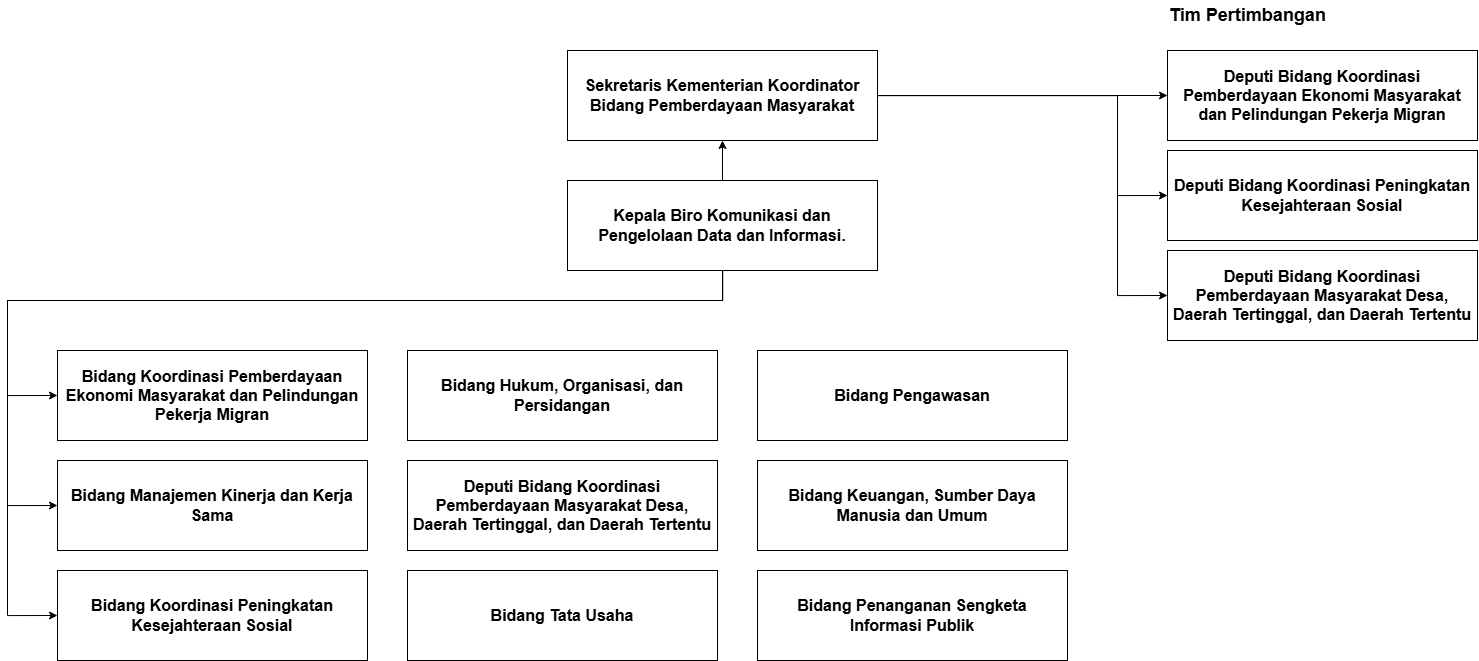

The diagram above was exported from draw.io. Its source (the exported page's mxGraphModel, read from the mxfile embedded in the PNG):
<mxGraphModel dx="2638" dy="1062" grid="1" gridSize="10" guides="1" tooltips="1" connect="1" arrows="1" fold="1" page="1" pageScale="1" pageWidth="850" pageHeight="1100" background="#ffffff" math="0" shadow="0">
  <root>
    <mxCell id="0" />
    <mxCell id="1" parent="0" />
    <mxCell id="31MPRC02Xu7Zikqgar2Q-22" edge="1" parent="1" source="31MPRC02Xu7Zikqgar2Q-1" style="edgeStyle=orthogonalEdgeStyle;rounded=0;orthogonalLoop=1;jettySize=auto;html=1;entryX=0;entryY=0.5;entryDx=0;entryDy=0;" target="31MPRC02Xu7Zikqgar2Q-14">
      <mxGeometry relative="1" as="geometry">
        <Array as="points">
          <mxPoint x="760" y="205" />
          <mxPoint x="760" y="305" />
        </Array>
      </mxGeometry>
    </mxCell>
    <mxCell id="31MPRC02Xu7Zikqgar2Q-23" edge="1" parent="1" source="31MPRC02Xu7Zikqgar2Q-1" style="edgeStyle=orthogonalEdgeStyle;rounded=0;orthogonalLoop=1;jettySize=auto;html=1;entryX=0;entryY=0.5;entryDx=0;entryDy=0;" target="31MPRC02Xu7Zikqgar2Q-15">
      <mxGeometry relative="1" as="geometry">
        <Array as="points">
          <mxPoint x="760" y="205" />
          <mxPoint x="760" y="405" />
        </Array>
      </mxGeometry>
    </mxCell>
    <mxCell id="31MPRC02Xu7Zikqgar2Q-24" edge="1" parent="1" source="31MPRC02Xu7Zikqgar2Q-1" style="edgeStyle=orthogonalEdgeStyle;rounded=0;orthogonalLoop=1;jettySize=auto;html=1;entryX=0;entryY=0.5;entryDx=0;entryDy=0;" target="31MPRC02Xu7Zikqgar2Q-13">
      <mxGeometry relative="1" as="geometry" />
    </mxCell>
    <mxCell id="31MPRC02Xu7Zikqgar2Q-1" parent="1" style="rounded=0;whiteSpace=wrap;html=1;" value="&lt;font style=&quot;font-size: 16px;&quot;&gt;&lt;b&gt;Sekretaris Kementerian Koordinator Bidang Pemberdayaan Masyarakat&lt;/b&gt;&lt;/font&gt;" vertex="1">
      <mxGeometry height="90" width="310" x="210" y="160" as="geometry" />
    </mxCell>
    <mxCell id="31MPRC02Xu7Zikqgar2Q-4" edge="1" parent="1" source="31MPRC02Xu7Zikqgar2Q-2" style="edgeStyle=orthogonalEdgeStyle;rounded=0;orthogonalLoop=1;jettySize=auto;html=1;" target="31MPRC02Xu7Zikqgar2Q-1">
      <mxGeometry relative="1" as="geometry" />
    </mxCell>
    <mxCell id="31MPRC02Xu7Zikqgar2Q-18" edge="1" parent="1" source="31MPRC02Xu7Zikqgar2Q-2" style="edgeStyle=orthogonalEdgeStyle;rounded=0;orthogonalLoop=1;jettySize=auto;html=1;entryX=0;entryY=0.5;entryDx=0;entryDy=0;" target="31MPRC02Xu7Zikqgar2Q-5">
      <mxGeometry relative="1" as="geometry">
        <Array as="points">
          <mxPoint x="365" y="410" />
          <mxPoint x="-350" y="410" />
          <mxPoint x="-350" y="725" />
        </Array>
      </mxGeometry>
    </mxCell>
    <mxCell id="31MPRC02Xu7Zikqgar2Q-19" edge="1" parent="1" source="31MPRC02Xu7Zikqgar2Q-2" style="edgeStyle=orthogonalEdgeStyle;rounded=0;orthogonalLoop=1;jettySize=auto;html=1;entryX=0;entryY=0.5;entryDx=0;entryDy=0;" target="31MPRC02Xu7Zikqgar2Q-9">
      <mxGeometry relative="1" as="geometry">
        <Array as="points">
          <mxPoint x="365" y="410" />
          <mxPoint x="-350" y="410" />
          <mxPoint x="-350" y="615" />
        </Array>
      </mxGeometry>
    </mxCell>
    <mxCell id="31MPRC02Xu7Zikqgar2Q-20" edge="1" parent="1" source="31MPRC02Xu7Zikqgar2Q-2" style="edgeStyle=orthogonalEdgeStyle;rounded=0;orthogonalLoop=1;jettySize=auto;html=1;entryX=0;entryY=0.5;entryDx=0;entryDy=0;" target="31MPRC02Xu7Zikqgar2Q-3">
      <mxGeometry relative="1" as="geometry">
        <Array as="points">
          <mxPoint x="365" y="410" />
          <mxPoint x="-350" y="410" />
          <mxPoint x="-350" y="505" />
        </Array>
      </mxGeometry>
    </mxCell>
    <mxCell id="31MPRC02Xu7Zikqgar2Q-2" parent="1" style="rounded=0;whiteSpace=wrap;html=1;" value="&lt;span style=&quot;font-size: 16px;&quot;&gt;&lt;b&gt;Kepala Biro Komunikasi dan Pengelolaan Data dan Informasi.&lt;/b&gt;&lt;/span&gt;" vertex="1">
      <mxGeometry height="90" width="310" x="210" y="290" as="geometry" />
    </mxCell>
    <mxCell id="31MPRC02Xu7Zikqgar2Q-3" parent="1" style="rounded=0;whiteSpace=wrap;html=1;" value="&lt;span style=&quot;font-size: 16px;&quot;&gt;&lt;b&gt;Bidang Koordinasi Pemberdayaan Ekonomi Masyarakat dan Pelindungan Pekerja Migran&lt;/b&gt;&lt;/span&gt;" vertex="1">
      <mxGeometry height="90" width="310" x="-300" y="460" as="geometry" />
    </mxCell>
    <mxCell id="31MPRC02Xu7Zikqgar2Q-5" parent="1" style="rounded=0;whiteSpace=wrap;html=1;" value="&lt;span style=&quot;font-size: 16px;&quot;&gt;&lt;b&gt;Bidang Koordinasi Peningkatan Kesejahteraan Sosial&lt;/b&gt;&lt;/span&gt;" vertex="1">
      <mxGeometry height="90" width="310" x="-300" y="680" as="geometry" />
    </mxCell>
    <mxCell id="31MPRC02Xu7Zikqgar2Q-6" parent="1" style="rounded=0;whiteSpace=wrap;html=1;" value="&lt;span style=&quot;font-size: 16px;&quot;&gt;&lt;b&gt;Deputi Bidang Koordinasi Pemberdayaan Masyarakat Desa, Daerah Tertinggal, dan Daerah Tertentu&lt;/b&gt;&lt;/span&gt;" vertex="1">
      <mxGeometry height="90" width="310" x="50" y="570" as="geometry" />
    </mxCell>
    <mxCell id="31MPRC02Xu7Zikqgar2Q-7" parent="1" style="rounded=0;whiteSpace=wrap;html=1;" value="&lt;span style=&quot;font-size: 16px;&quot;&gt;&lt;b&gt;Bidang Pengawasan&lt;/b&gt;&lt;/span&gt;" vertex="1">
      <mxGeometry height="90" width="310" x="400" y="460" as="geometry" />
    </mxCell>
    <mxCell id="31MPRC02Xu7Zikqgar2Q-8" parent="1" style="rounded=0;whiteSpace=wrap;html=1;" value="&lt;span style=&quot;font-size: 16px;&quot;&gt;&lt;b&gt;Bidang Keuangan, Sumber Daya Manusia dan Umum&lt;/b&gt;&lt;/span&gt;" vertex="1">
      <mxGeometry height="90" width="310" x="400" y="570" as="geometry" />
    </mxCell>
    <mxCell id="31MPRC02Xu7Zikqgar2Q-9" parent="1" style="rounded=0;whiteSpace=wrap;html=1;" value="&lt;span style=&quot;font-size: 16px;&quot;&gt;&lt;b&gt;Bidang Manajemen Kinerja dan Kerja Sama&lt;/b&gt;&lt;/span&gt;" vertex="1">
      <mxGeometry height="90" width="310" x="-300" y="570" as="geometry" />
    </mxCell>
    <mxCell id="31MPRC02Xu7Zikqgar2Q-10" parent="1" style="rounded=0;whiteSpace=wrap;html=1;" value="&lt;span style=&quot;font-size: 16px;&quot;&gt;&lt;b&gt;Bidang Hukum, Organisasi, dan Persidangan&lt;/b&gt;&lt;/span&gt;" vertex="1">
      <mxGeometry height="90" width="310" x="50" y="460" as="geometry" />
    </mxCell>
    <mxCell id="31MPRC02Xu7Zikqgar2Q-11" parent="1" style="rounded=0;whiteSpace=wrap;html=1;" value="&lt;span style=&quot;font-size: 16px;&quot;&gt;&lt;b&gt;Bidang Tata Usaha&lt;/b&gt;&lt;/span&gt;" vertex="1">
      <mxGeometry height="90" width="310" x="50" y="680" as="geometry" />
    </mxCell>
    <mxCell id="31MPRC02Xu7Zikqgar2Q-12" parent="1" style="rounded=0;whiteSpace=wrap;html=1;" value="&lt;span style=&quot;font-size: 16px;&quot;&gt;&lt;b&gt;Bidang Penanganan Sengketa&lt;/b&gt;&lt;/span&gt;&lt;div&gt;&lt;span style=&quot;font-size: 16px;&quot;&gt;&lt;b&gt;Informasi Publik&lt;/b&gt;&lt;/span&gt;&lt;/div&gt;" vertex="1">
      <mxGeometry height="90" width="310" x="400" y="680" as="geometry" />
    </mxCell>
    <mxCell id="31MPRC02Xu7Zikqgar2Q-13" parent="1" style="rounded=0;whiteSpace=wrap;html=1;" value="&lt;span style=&quot;font-size: 16px;&quot;&gt;&lt;b&gt;Deputi Bidang Koordinasi Pemberdayaan Ekonomi Masyarakat dan Pelindungan Pekerja Migran&lt;/b&gt;&lt;/span&gt;" vertex="1">
      <mxGeometry height="90" width="310" x="810" y="160" as="geometry" />
    </mxCell>
    <mxCell id="31MPRC02Xu7Zikqgar2Q-14" parent="1" style="rounded=0;whiteSpace=wrap;html=1;" value="&lt;span style=&quot;font-size: 16px;&quot;&gt;&lt;b&gt;Deputi Bidang Koordinasi Peningkatan Kesejahteraan Sosial&lt;/b&gt;&lt;/span&gt;" vertex="1">
      <mxGeometry height="90" width="310" x="810" y="260" as="geometry" />
    </mxCell>
    <mxCell id="31MPRC02Xu7Zikqgar2Q-15" parent="1" style="rounded=0;whiteSpace=wrap;html=1;" value="&lt;span style=&quot;font-size: 16px;&quot;&gt;&lt;b&gt;Deputi Bidang Koordinasi Pemberdayaan Masyarakat Desa, Daerah Tertinggal, dan Daerah Tertentu&lt;/b&gt;&lt;/span&gt;" vertex="1">
      <mxGeometry height="90" width="310" x="810" y="360" as="geometry" />
    </mxCell>
    <mxCell id="31MPRC02Xu7Zikqgar2Q-16" parent="1" style="text;html=1;whiteSpace=wrap;strokeColor=none;fillColor=none;align=left;verticalAlign=middle;rounded=0;" value="&lt;font style=&quot;font-size: 18px;&quot;&gt;&lt;b&gt;Tim Pertimbangan&lt;/b&gt;&lt;/font&gt;" vertex="1">
      <mxGeometry height="30" width="220" x="810" y="110" as="geometry" />
    </mxCell>
  </root>
</mxGraphModel>